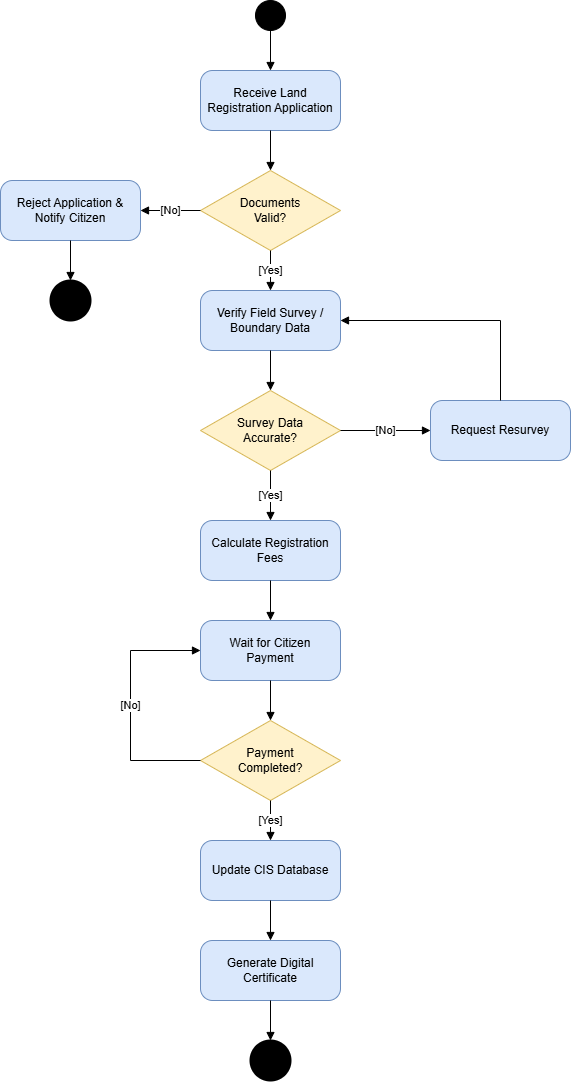

The diagram above was exported from draw.io. Its source (the exported page's mxGraphModel, read from the mxfile embedded in the PNG):
<mxGraphModel dx="776" dy="571" grid="1" gridSize="10" guides="1" tooltips="1" connect="1" arrows="1" fold="1" page="1" pageScale="1" pageWidth="827" pageHeight="1169" math="0" shadow="0">
  <root>
    <mxCell id="0" />
    <mxCell id="1" parent="0" />
    <mxCell id="2" value="" style="ellipse;whiteSpace=wrap;html=1;aspect=fixed;fillColor=#000000;" parent="1" vertex="1">
      <mxGeometry x="305" y="40" width="30" height="30" as="geometry" />
    </mxCell>
    <mxCell id="3" value="Receive Land&#10;Registration Application" style="rounded=1;whiteSpace=wrap;html=1;arcSize=20;fillColor=#dae8fc;strokeColor=#6c8ebf;" parent="1" vertex="1">
      <mxGeometry x="250" y="110" width="140" height="60" as="geometry" />
    </mxCell>
    <mxCell id="4" value="Documents&#10;Valid?" style="rhombus;whiteSpace=wrap;html=1;fillColor=#fff2cc;strokeColor=#d6b656;" parent="1" vertex="1">
      <mxGeometry x="250" y="210" width="140" height="80" as="geometry" />
    </mxCell>
    <mxCell id="5" value="Reject Application &amp;&#10;Notify Citizen" style="rounded=1;whiteSpace=wrap;html=1;arcSize=20;fillColor=#dae8fc;strokeColor=#6c8ebf;" parent="1" vertex="1">
      <mxGeometry x="50" y="220" width="140" height="60" as="geometry" />
    </mxCell>
    <mxCell id="6" value="" style="ellipse;shape=doubleEllipse;whiteSpace=wrap;html=1;aspect=fixed;fillColor=#000000;strokeColor=#000000;strokeWidth=2;" parent="1" vertex="1">
      <mxGeometry x="100" y="320" width="40" height="40" as="geometry" />
    </mxCell>
    <mxCell id="7" value="Verify Field Survey /&#10;Boundary Data" style="rounded=1;whiteSpace=wrap;html=1;arcSize=20;fillColor=#dae8fc;strokeColor=#6c8ebf;" parent="1" vertex="1">
      <mxGeometry x="250" y="330" width="140" height="60" as="geometry" />
    </mxCell>
    <mxCell id="8" value="Survey Data&#10;Accurate?" style="rhombus;whiteSpace=wrap;html=1;fillColor=#fff2cc;strokeColor=#d6b656;" parent="1" vertex="1">
      <mxGeometry x="250" y="430" width="140" height="80" as="geometry" />
    </mxCell>
    <mxCell id="9" value="Request Resurvey" style="rounded=1;whiteSpace=wrap;html=1;arcSize=20;fillColor=#dae8fc;strokeColor=#6c8ebf;" parent="1" vertex="1">
      <mxGeometry x="480" y="440" width="140" height="60" as="geometry" />
    </mxCell>
    <mxCell id="10" value="Calculate Registration&#10;Fees" style="rounded=1;whiteSpace=wrap;html=1;arcSize=20;fillColor=#dae8fc;strokeColor=#6c8ebf;" parent="1" vertex="1">
      <mxGeometry x="250" y="560" width="140" height="60" as="geometry" />
    </mxCell>
    <mxCell id="11" value="Wait for Citizen&#10;Payment" style="rounded=1;whiteSpace=wrap;html=1;arcSize=20;fillColor=#dae8fc;strokeColor=#6c8ebf;" parent="1" vertex="1">
      <mxGeometry x="250" y="660" width="140" height="60" as="geometry" />
    </mxCell>
    <mxCell id="12" value="Payment&#10;Completed?" style="rhombus;whiteSpace=wrap;html=1;fillColor=#fff2cc;strokeColor=#d6b656;" parent="1" vertex="1">
      <mxGeometry x="250" y="760" width="140" height="80" as="geometry" />
    </mxCell>
    <mxCell id="13" value="Update CIS Database" style="rounded=1;whiteSpace=wrap;html=1;arcSize=20;fillColor=#dae8fc;strokeColor=#6c8ebf;" parent="1" vertex="1">
      <mxGeometry x="250" y="880" width="140" height="60" as="geometry" />
    </mxCell>
    <mxCell id="14" value="Generate Digital&#10;Certificate" style="rounded=1;whiteSpace=wrap;html=1;arcSize=20;fillColor=#dae8fc;strokeColor=#6c8ebf;" parent="1" vertex="1">
      <mxGeometry x="250" y="980" width="140" height="60" as="geometry" />
    </mxCell>
    <mxCell id="15" value="" style="ellipse;shape=doubleEllipse;whiteSpace=wrap;html=1;aspect=fixed;fillColor=#000000;strokeColor=#000000;strokeWidth=2;" parent="1" vertex="1">
      <mxGeometry x="300" y="1080" width="40" height="40" as="geometry" />
    </mxCell>
    <mxCell id="16" value="" style="edgeStyle=orthogonalEdgeStyle;rounded=0;orthogonalLoop=1;jettySize=auto;html=1;endArrow=block;" parent="1" source="2" target="3" edge="1">
      <mxGeometry relative="1" as="geometry" />
    </mxCell>
    <mxCell id="17" value="" style="edgeStyle=orthogonalEdgeStyle;rounded=0;orthogonalLoop=1;jettySize=auto;html=1;endArrow=block;" parent="1" source="3" target="4" edge="1">
      <mxGeometry relative="1" as="geometry" />
    </mxCell>
    <mxCell id="18" value="[No]" style="edgeStyle=orthogonalEdgeStyle;rounded=0;orthogonalLoop=1;jettySize=auto;html=1;endArrow=block;" parent="1" source="4" target="5" edge="1">
      <mxGeometry relative="1" as="geometry" />
    </mxCell>
    <mxCell id="19" value="" style="edgeStyle=orthogonalEdgeStyle;rounded=0;orthogonalLoop=1;jettySize=auto;html=1;endArrow=block;" parent="1" source="5" target="6" edge="1">
      <mxGeometry relative="1" as="geometry" />
    </mxCell>
    <mxCell id="20" value="[Yes]" style="edgeStyle=orthogonalEdgeStyle;rounded=0;orthogonalLoop=1;jettySize=auto;html=1;endArrow=block;" parent="1" source="4" target="7" edge="1">
      <mxGeometry relative="1" as="geometry" />
    </mxCell>
    <mxCell id="21" value="" style="edgeStyle=orthogonalEdgeStyle;rounded=0;orthogonalLoop=1;jettySize=auto;html=1;endArrow=block;" parent="1" source="7" target="8" edge="1">
      <mxGeometry relative="1" as="geometry" />
    </mxCell>
    <mxCell id="22" value="[No]" style="edgeStyle=orthogonalEdgeStyle;rounded=0;orthogonalLoop=1;jettySize=auto;html=1;endArrow=block;" parent="1" source="8" target="9" edge="1">
      <mxGeometry relative="1" as="geometry" />
    </mxCell>
    <mxCell id="23" value="" style="edgeStyle=orthogonalEdgeStyle;rounded=0;orthogonalLoop=1;jettySize=auto;html=1;endArrow=block;" parent="1" source="9" target="7" edge="1">
      <mxGeometry relative="1" as="geometry">
        <Array as="points">
          <mxPoint x="550" y="360" />
        </Array>
      </mxGeometry>
    </mxCell>
    <mxCell id="24" value="[Yes]" style="edgeStyle=orthogonalEdgeStyle;rounded=0;orthogonalLoop=1;jettySize=auto;html=1;endArrow=block;" parent="1" source="8" target="10" edge="1">
      <mxGeometry relative="1" as="geometry" />
    </mxCell>
    <mxCell id="25" value="" style="edgeStyle=orthogonalEdgeStyle;rounded=0;orthogonalLoop=1;jettySize=auto;html=1;endArrow=block;" parent="1" source="10" target="11" edge="1">
      <mxGeometry relative="1" as="geometry" />
    </mxCell>
    <mxCell id="26" value="" style="edgeStyle=orthogonalEdgeStyle;rounded=0;orthogonalLoop=1;jettySize=auto;html=1;endArrow=block;" parent="1" source="11" target="12" edge="1">
      <mxGeometry relative="1" as="geometry" />
    </mxCell>
    <mxCell id="27" value="[No]" style="edgeStyle=orthogonalEdgeStyle;rounded=0;orthogonalLoop=1;jettySize=auto;html=1;endArrow=block;" parent="1" source="12" target="11" edge="1">
      <mxGeometry relative="1" as="geometry">
        <Array as="points">
          <mxPoint x="180" y="800" />
          <mxPoint x="180" y="690" />
        </Array>
      </mxGeometry>
    </mxCell>
    <mxCell id="28" value="[Yes]" style="edgeStyle=orthogonalEdgeStyle;rounded=0;orthogonalLoop=1;jettySize=auto;html=1;endArrow=block;" parent="1" source="12" target="13" edge="1">
      <mxGeometry relative="1" as="geometry" />
    </mxCell>
    <mxCell id="29" value="" style="edgeStyle=orthogonalEdgeStyle;rounded=0;orthogonalLoop=1;jettySize=auto;html=1;endArrow=block;" parent="1" source="13" target="14" edge="1">
      <mxGeometry relative="1" as="geometry" />
    </mxCell>
    <mxCell id="30" value="" style="edgeStyle=orthogonalEdgeStyle;rounded=0;orthogonalLoop=1;jettySize=auto;html=1;endArrow=block;" parent="1" source="14" target="15" edge="1">
      <mxGeometry relative="1" as="geometry" />
    </mxCell>
  </root>
</mxGraphModel>